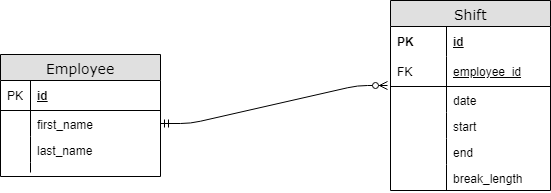

The diagram above was exported from draw.io. Its source (the exported page's mxGraphModel, read from the mxfile embedded in the PNG):
<mxGraphModel dx="754" dy="435" grid="1" gridSize="10" guides="1" tooltips="1" connect="1" arrows="1" fold="1" page="1" pageScale="1" pageWidth="1100" pageHeight="850" background="#ffffff" math="0" shadow="0">
  <root>
    <mxCell id="0" />
    <mxCell id="1" parent="0" />
    <mxCell id="2" value="Shift" style="swimlane;html=1;fontStyle=0;childLayout=stackLayout;horizontal=1;startSize=26;fillColor=#e0e0e0;horizontalStack=0;resizeParent=1;resizeLast=0;collapsible=1;marginBottom=0;swimlaneFillColor=#ffffff;align=center;rounded=0;shadow=0;comic=0;labelBackgroundColor=none;strokeColor=#000000;strokeWidth=1;fontFamily=Verdana;fontSize=14;fontColor=#000000;" vertex="1" parent="1">
      <mxGeometry x="680" y="388" width="160" height="190" as="geometry">
        <mxRectangle x="290" y="580" width="70" height="26" as="alternateBounds" />
      </mxGeometry>
    </mxCell>
    <mxCell id="3" value="id" style="shape=partialRectangle;top=0;left=0;right=0;bottom=0;html=1;align=left;verticalAlign=middle;fillColor=none;spacingLeft=60;spacingRight=4;whiteSpace=wrap;overflow=hidden;rotatable=0;points=[[0,0.5],[1,0.5]];portConstraint=eastwest;dropTarget=0;fontStyle=5;" vertex="1" parent="2">
      <mxGeometry y="26" width="160" height="30" as="geometry" />
    </mxCell>
    <mxCell id="4" value="PK" style="shape=partialRectangle;fontStyle=1;top=0;left=0;bottom=0;html=1;fillColor=none;align=left;verticalAlign=middle;spacingLeft=4;spacingRight=4;whiteSpace=wrap;overflow=hidden;rotatable=0;points=[];portConstraint=eastwest;part=1;" vertex="1" connectable="0" parent="3">
      <mxGeometry width="56" height="30" as="geometry" />
    </mxCell>
    <mxCell id="5" value="&lt;span style=&quot;font-weight: normal&quot;&gt;employee_id&lt;/span&gt;" style="shape=partialRectangle;top=0;left=0;right=0;bottom=1;html=1;align=left;verticalAlign=middle;fillColor=none;spacingLeft=60;spacingRight=4;whiteSpace=wrap;overflow=hidden;rotatable=0;points=[[0,0.5],[1,0.5]];portConstraint=eastwest;dropTarget=0;fontStyle=5;strokeColor=#000000;" vertex="1" parent="2">
      <mxGeometry y="56" width="160" height="30" as="geometry" />
    </mxCell>
    <mxCell id="6" value="&lt;span style=&quot;font-weight: normal&quot;&gt;FK&lt;/span&gt;" style="shape=partialRectangle;fontStyle=1;top=0;left=0;bottom=0;html=1;fillColor=none;align=left;verticalAlign=middle;spacingLeft=4;spacingRight=4;whiteSpace=wrap;overflow=hidden;rotatable=0;points=[];portConstraint=eastwest;part=1;" vertex="1" connectable="0" parent="5">
      <mxGeometry width="56" height="30" as="geometry" />
    </mxCell>
    <mxCell id="7" value="date" style="shape=partialRectangle;top=0;left=0;right=0;bottom=0;html=1;align=left;verticalAlign=top;fillColor=none;spacingLeft=60;spacingRight=4;whiteSpace=wrap;overflow=hidden;rotatable=0;points=[[0,0.5],[1,0.5]];portConstraint=eastwest;dropTarget=0;" vertex="1" parent="2">
      <mxGeometry y="86" width="160" height="26" as="geometry" />
    </mxCell>
    <mxCell id="8" value="" style="shape=partialRectangle;top=0;left=0;bottom=0;html=1;fillColor=none;align=left;verticalAlign=top;spacingLeft=4;spacingRight=4;whiteSpace=wrap;overflow=hidden;rotatable=0;points=[];portConstraint=eastwest;part=1;" vertex="1" connectable="0" parent="7">
      <mxGeometry width="56" height="26" as="geometry" />
    </mxCell>
    <mxCell id="9" value="start" style="shape=partialRectangle;top=0;left=0;right=0;bottom=0;html=1;align=left;verticalAlign=top;fillColor=none;spacingLeft=60;spacingRight=4;whiteSpace=wrap;overflow=hidden;rotatable=0;points=[[0,0.5],[1,0.5]];portConstraint=eastwest;dropTarget=0;" vertex="1" parent="2">
      <mxGeometry y="112" width="160" height="26" as="geometry" />
    </mxCell>
    <mxCell id="10" value="" style="shape=partialRectangle;top=0;left=0;bottom=0;html=1;fillColor=none;align=left;verticalAlign=top;spacingLeft=4;spacingRight=4;whiteSpace=wrap;overflow=hidden;rotatable=0;points=[];portConstraint=eastwest;part=1;" vertex="1" connectable="0" parent="9">
      <mxGeometry width="56" height="26" as="geometry" />
    </mxCell>
    <mxCell id="11" value="end" style="shape=partialRectangle;top=0;left=0;right=0;bottom=0;html=1;align=left;verticalAlign=top;fillColor=none;spacingLeft=60;spacingRight=4;whiteSpace=wrap;overflow=hidden;rotatable=0;points=[[0,0.5],[1,0.5]];portConstraint=eastwest;dropTarget=0;" vertex="1" parent="2">
      <mxGeometry y="138" width="160" height="26" as="geometry" />
    </mxCell>
    <mxCell id="12" value="" style="shape=partialRectangle;top=0;left=0;bottom=0;html=1;fillColor=none;align=left;verticalAlign=top;spacingLeft=4;spacingRight=4;whiteSpace=wrap;overflow=hidden;rotatable=0;points=[];portConstraint=eastwest;part=1;" vertex="1" connectable="0" parent="11">
      <mxGeometry width="56" height="26" as="geometry" />
    </mxCell>
    <mxCell id="13" value="break_length" style="shape=partialRectangle;top=0;left=0;right=0;bottom=0;html=1;align=left;verticalAlign=top;fillColor=none;spacingLeft=60;spacingRight=4;whiteSpace=wrap;overflow=hidden;rotatable=0;points=[[0,0.5],[1,0.5]];portConstraint=eastwest;dropTarget=0;" vertex="1" parent="2">
      <mxGeometry y="164" width="160" height="26" as="geometry" />
    </mxCell>
    <mxCell id="14" value="" style="shape=partialRectangle;top=0;left=0;bottom=0;html=1;fillColor=none;align=left;verticalAlign=top;spacingLeft=4;spacingRight=4;whiteSpace=wrap;overflow=hidden;rotatable=0;points=[];portConstraint=eastwest;part=1;" vertex="1" connectable="0" parent="13">
      <mxGeometry width="56" height="26" as="geometry" />
    </mxCell>
    <mxCell id="15" value="Employee" style="swimlane;html=1;fontStyle=0;childLayout=stackLayout;horizontal=1;startSize=26;fillColor=#e0e0e0;horizontalStack=0;resizeParent=1;resizeLast=0;collapsible=1;marginBottom=0;swimlaneFillColor=#ffffff;align=center;rounded=0;shadow=0;comic=0;labelBackgroundColor=none;strokeColor=#000000;strokeWidth=1;fontFamily=Verdana;fontSize=14;fontColor=#000000;" vertex="1" parent="1">
      <mxGeometry x="290" y="442" width="160" height="122" as="geometry" />
    </mxCell>
    <mxCell id="16" value="id" style="shape=partialRectangle;top=0;left=0;right=0;bottom=1;html=1;align=left;verticalAlign=middle;fillColor=none;spacingLeft=34;spacingRight=4;whiteSpace=wrap;overflow=hidden;rotatable=0;points=[[0,0.5],[1,0.5]];portConstraint=eastwest;dropTarget=0;fontStyle=5;" vertex="1" parent="15">
      <mxGeometry y="26" width="160" height="30" as="geometry" />
    </mxCell>
    <mxCell id="17" value="PK" style="shape=partialRectangle;top=0;left=0;bottom=0;html=1;fillColor=none;align=left;verticalAlign=middle;spacingLeft=4;spacingRight=4;whiteSpace=wrap;overflow=hidden;rotatable=0;points=[];portConstraint=eastwest;part=1;" vertex="1" connectable="0" parent="16">
      <mxGeometry width="30" height="30" as="geometry" />
    </mxCell>
    <mxCell id="18" value="first_name" style="shape=partialRectangle;top=0;left=0;right=0;bottom=0;html=1;align=left;verticalAlign=top;fillColor=none;spacingLeft=34;spacingRight=4;whiteSpace=wrap;overflow=hidden;rotatable=0;points=[[0,0.5],[1,0.5]];portConstraint=eastwest;dropTarget=0;" vertex="1" parent="15">
      <mxGeometry y="56" width="160" height="26" as="geometry" />
    </mxCell>
    <mxCell id="19" value="" style="shape=partialRectangle;top=0;left=0;bottom=0;html=1;fillColor=none;align=left;verticalAlign=top;spacingLeft=4;spacingRight=4;whiteSpace=wrap;overflow=hidden;rotatable=0;points=[];portConstraint=eastwest;part=1;" vertex="1" connectable="0" parent="18">
      <mxGeometry width="30" height="26" as="geometry" />
    </mxCell>
    <mxCell id="20" value="last_name" style="shape=partialRectangle;top=0;left=0;right=0;bottom=0;html=1;align=left;verticalAlign=top;fillColor=none;spacingLeft=34;spacingRight=4;whiteSpace=wrap;overflow=hidden;rotatable=0;points=[[0,0.5],[1,0.5]];portConstraint=eastwest;dropTarget=0;" vertex="1" parent="15">
      <mxGeometry y="82" width="160" height="26" as="geometry" />
    </mxCell>
    <mxCell id="21" value="" style="shape=partialRectangle;top=0;left=0;bottom=0;html=1;fillColor=none;align=left;verticalAlign=top;spacingLeft=4;spacingRight=4;whiteSpace=wrap;overflow=hidden;rotatable=0;points=[];portConstraint=eastwest;part=1;" vertex="1" connectable="0" parent="20">
      <mxGeometry width="30" height="26" as="geometry" />
    </mxCell>
    <mxCell id="22" value="" style="shape=partialRectangle;top=0;left=0;right=0;bottom=0;html=1;align=left;verticalAlign=top;fillColor=none;spacingLeft=34;spacingRight=4;whiteSpace=wrap;overflow=hidden;rotatable=0;points=[[0,0.5],[1,0.5]];portConstraint=eastwest;dropTarget=0;" vertex="1" parent="15">
      <mxGeometry y="108" width="160" height="10" as="geometry" />
    </mxCell>
    <mxCell id="23" value="" style="shape=partialRectangle;top=0;left=0;bottom=0;html=1;fillColor=none;align=left;verticalAlign=top;spacingLeft=4;spacingRight=4;whiteSpace=wrap;overflow=hidden;rotatable=0;points=[];portConstraint=eastwest;part=1;" vertex="1" connectable="0" parent="22">
      <mxGeometry width="30" height="10" as="geometry" />
    </mxCell>
    <mxCell id="24" value="" style="edgeStyle=entityRelationEdgeStyle;fontSize=12;html=1;endArrow=ERzeroToMany;startArrow=ERmandOne;entryX=-0.021;entryY=0.978;entryDx=0;entryDy=0;entryPerimeter=0;exitX=1;exitY=0.5;exitDx=0;exitDy=0;" edge="1" source="18" target="5" parent="1">
      <mxGeometry width="100" height="100" relative="1" as="geometry">
        <mxPoint x="320" y="794" as="sourcePoint" />
        <mxPoint x="420" y="694" as="targetPoint" />
      </mxGeometry>
    </mxCell>
  </root>
</mxGraphModel>